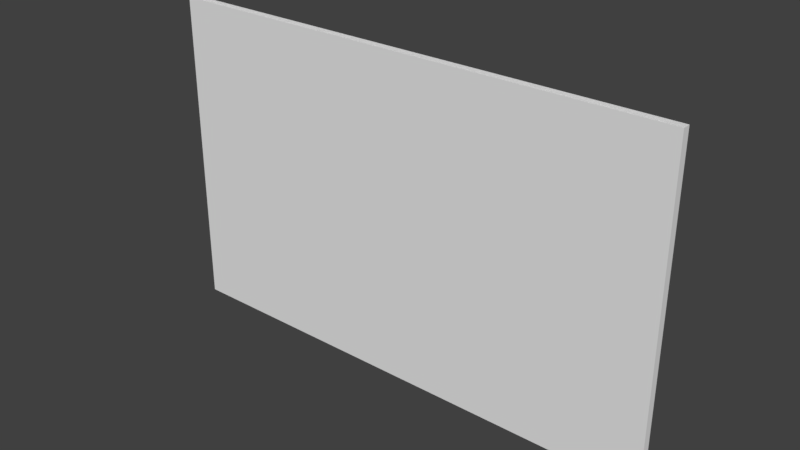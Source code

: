 # Source: straight_jj.blend  (saved by Blender 2.79.0; exported with 4.5.12 LTS)
import bpy
from mathutils import Matrix  # noqa: F401  (used for matrix-valued properties, if any)

bpy.ops.wm.read_factory_settings(use_empty=True)
scene = bpy.context.scene
scene.name = 'Scene'

# ---- collections
col_collection_1 = bpy.data.collections.new('Collection 1'); scene.collection.children.link(col_collection_1)

# ---- world
world_world = bpy.data.worlds.new('World'); scene.world = world_world
world_world.color = (0.05088, 0.05088, 0.05088)
world_world.use_sun_shadow = False
world_world.sun_shadow_jitter_overblur = 0.0
world_world.cycles.sampling_method = 'MANUAL'

# ---- meshes
me_straight_jj = bpy.data.meshes.new('straight_jj')
me_straight_jj.from_pydata([(-4.0, -2.384e-07, 4.0), (4.0, -2.384e-07, 4.0), (-4.0, 2.384e-07, -4.0), (4.0, 2.384e-07, -4.0), (5.0, -2.384e-07, 4.0), (5.0, 2.384e-07, -4.0), (-5.0, -2.384e-07, 4.0), (-5.0, 2.384e-07, -4.0), (6.0, -2.384e-07, 4.0), (6.0, 2.384e-07, -4.0), (-6.0, -2.384e-07, 4.0), (-6.0, 2.384e-07, -4.0), (6.0, -1.192e-07, 4.0), (6.0, 1.192e-07, -4.0), (-6.0, -1.192e-07, 4.0), (-6.0, 1.192e-07, -4.0), (6.4, -1.192e-07, 4.0), (6.4, 1.192e-07, -4.0), (6.4, -0.2, 4.0), (6.4, -0.2, -4.0), (-6.4, -1.192e-07, 4.0), (-6.4, 1.192e-07, -4.0), (-6.4, -0.2, 4.0), (-6.4, -0.2, -4.0)], [], [(0, 1, 3, 2), (5, 4, 8, 9), (6, 7, 11, 10), (10, 11, 15, 14), (9, 8, 12, 13), (13, 12, 16, 17), (17, 16, 18, 19), (14, 15, 21, 20), (20, 21, 23, 22), (18, 22, 23, 19), (3, 1, 4, 5), (0, 2, 7, 6)])
me_straight_jj.polygons.foreach_set('use_smooth', [True] * 12)
_k = set([(0, 2), (1, 3), (4, 5), (6, 7), (8, 9), (10, 11), (12, 13), (14, 15), (16, 17), (18, 19), (20, 21), (22, 23)])
me_straight_jj.attributes.new('sharp_edge', 'BOOLEAN', 'EDGE').data.foreach_set('value', [ (min(e.vertices), max(e.vertices)) in _k for e in me_straight_jj.edges])
_uv = me_straight_jj.uv_layers.new(name='UVMap')
_uv.uv.foreach_set('vector', [0.01277, 0.8643, 0.1829, 0.8643, 0.1829, 0.9493, 0.01277, 0.9493, 0.3619, 0.8459, 0.3619, 0.9586, 0.3464, 0.9586, 0.3464, 0.8459, 0.2375, 0.9586, 0.2375, 0.8459, 0.253, 0.8459, 0.253, 0.9586, 0.253, 0.9586, 0.253, 0.8459, 0.2686, 0.8459, 0.2686, 0.9586, 0.2686, 0.8459, 0.2686, 0.9586, 0.253, 0.9586, 0.253, 0.8459, 0.2764, 0.8459, 0.2764, 0.9586, 0.2686, 0.9586, 0.2686, 0.8459, 0.2997, 0.8459, 0.2997, 0.9586, 0.2764, 0.9586, 0.2764, 0.8459, 0.2686, 0.9586, 0.2686, 0.8459, 0.2764, 0.8459, 0.2764, 0.9586, 0.2764, 0.9586, 0.2764, 0.8459, 0.2997, 0.8459, 0.2997, 0.9586, 0.3619, 0.8459, 0.2375, 0.8459, 0.2375, 0.9586, 0.3619, 0.9586, 0.4329, 0.9788, 0.4329, 0.8672, 0.5579, 0.8672, 0.5579, 0.9788, 0.5574, 0.8647, 0.5623, 0.9763, 0.4373, 0.9763, 0.4324, 0.8647])
me_straight_jj.use_remesh_preserve_volume = False
me_straight_jj.use_remesh_preserve_attributes = False
me_straight_jj.use_mirror_vertex_groups = False
me_straight_jj.update()
me_straight_jj.normals_split_custom_set([tuple(v) for v in zip(*[iter([0.0, 1.0, 5.96e-08, 0.0, 1.0, 5.96e-08, 0.0, 1.0, 5.96e-08, 0.0, 1.0, 5.96e-08, 0.0, 1.0, 5.96e-08, 0.0, 1.0, 5.96e-08, 0.0, 1.0, 5.96e-08, 0.0, 1.0, 5.96e-08, 0.0, 1.0, 5.96e-08, 0.0, 1.0, 5.96e-08, 0.0, 1.0, 5.96e-08, 0.0, 1.0, 5.96e-08, -1.0, 0.0, 0.0, -1.0, 0.0, 0.0, -1.0, 0.0, 0.0, -1.0, 0.0, 0.0, 1.0, 0.0, 0.0, 1.0, 0.0, 0.0, 1.0, 0.0, 0.0, 1.0, 0.0, 0.0, 0.0, 1.0, 2.98e-08, 0.0, 1.0, 2.98e-08, 0.0, 1.0, 2.98e-08, 0.0, 1.0, 2.98e-08, 1.0, 0.0, 0.0, 1.0, 0.0, 0.0, 1.0, 0.0, 0.0, 1.0, 0.0, 0.0, 0.0, 1.0, 2.98e-08, 0.0, 1.0, 2.98e-08, 0.0, 1.0, 2.98e-08, 0.0, 1.0, 2.98e-08, -1.0, 0.0, 0.0, -1.0, 0.0, 0.0, -1.0, 0.0, 0.0, -1.0, 0.0, 0.0, 0.0, -1.0, -4.424e-08, 0.0, -1.0, -4.424e-08, 0.0, -1.0, -4.424e-08, 0.0, -1.0, -4.424e-08, 0.0, 1.0, 5.96e-08, 0.0, 1.0, 5.96e-08, 0.0, 1.0, 5.96e-08, 0.0, 1.0, 5.96e-08, 0.0, 1.0, 5.96e-08, 0.0, 1.0, 5.96e-08, 0.0, 1.0, 5.96e-08, 0.0, 1.0, 5.96e-08])] * 3)])

# ---- objects
ob_straight_jj = bpy.data.objects.new('straight_jj', me_straight_jj)

# ---- transforms, parenting, visibility, modifiers, constraints
ob_straight_jj.location = (0.0, 0.0, 4.0)
ob_straight_jj.lock_rotation = (True, True, True)
ob_straight_jj.lock_scale = (True, True, True)
ob_straight_jj.color = (0.8, 0.8, 0.8, 1.0)
ob_straight_jj.lineart.crease_threshold = 0.0

# ---- collection membership
col_collection_1.objects.link(ob_straight_jj)

# ---- scene / render settings (as saved in the file)
scene.frame_start = 1; scene.frame_end = 250; scene.frame_set(1)
scene.render.engine = 'BLENDER_EEVEE_NEXT'
scene.render.resolution_percentage = 50
scene.render.dither_intensity = 0.0
scene.cycles.use_denoising = False
scene.cycles.samples = 128
scene.cycles.sampling_pattern = 'TABULATED_SOBOL'
scene.cycles.use_adaptive_sampling = False
scene.cycles.use_light_tree = False
scene.cycles.blur_glossy = 0.0
scene.cycles.sample_clamp_indirect = 0.0
scene.view_settings.view_transform = 'Standard'
bpy.context.view_layer.update()

# ---- added for rendering (the .blend has no active camera and no usable light): camera, sun
cam_auto = bpy.data.cameras.new('AutoCamera')
cam_auto.lens = 50.0
cam_auto.sensor_width = 36.0
cam_auto.clip_end = 1000.0
ob_auto_camera = bpy.data.objects.new('AutoCamera', cam_auto)
scene.collection.objects.link(ob_auto_camera)
ob_auto_camera.location = (13.9669, -16.8603, 15.1735)
ob_auto_camera.rotation_euler = (1.09748, -7.21219e-08, 0.694738)
scene.camera = ob_auto_camera
light_auto_sun = bpy.data.lights.new('AutoSun', 'SUN')
light_auto_sun.energy = 3.0
light_auto_sun.angle = 0.0523599
ob_auto_sun = bpy.data.objects.new('AutoSun', light_auto_sun)
scene.collection.objects.link(ob_auto_sun)
ob_auto_sun.rotation_euler = (0.872665, 0.174533, 0.523599)
bpy.context.view_layer.update()
